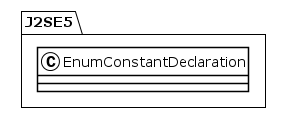

The diagram above was rendered by PlantUML. Its source (embedded in the PNG):
@startuml
!theme plain
package J2SE5 {
class EnumConstantDeclaration {
}
}
@enduml